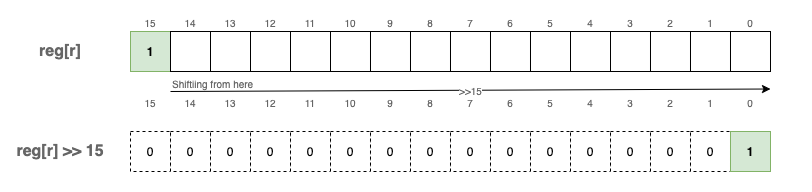

The diagram above was exported from draw.io. Its source (the exported page's mxGraphModel, read from the mxfile embedded in the PNG):
<mxGraphModel dx="1106" dy="892" grid="1" gridSize="10" guides="1" tooltips="1" connect="1" arrows="1" fold="1" page="1" pageScale="1" pageWidth="827" pageHeight="1169" math="0" shadow="0">
  <root>
    <mxCell id="0" />
    <mxCell id="1" parent="0" />
    <mxCell id="PzuIrlQaU6gUbfsNahON-90" value="" style="rounded=0;whiteSpace=wrap;html=1;fontSize=10;fontColor=#666666;strokeWidth=2;fillColor=none;strokeColor=none;" parent="1" vertex="1">
      <mxGeometry x="80" y="170" width="800" height="190" as="geometry" />
    </mxCell>
    <mxCell id="PzuIrlQaU6gUbfsNahON-1" value="1" style="rounded=0;whiteSpace=wrap;html=1;fontStyle=1;fillColor=#d5e8d4;strokeColor=#82b366;" parent="1" vertex="1">
      <mxGeometry x="200" y="200" width="40" height="40" as="geometry" />
    </mxCell>
    <mxCell id="PzuIrlQaU6gUbfsNahON-2" value="" style="rounded=0;whiteSpace=wrap;html=1;fontStyle=1;" parent="1" vertex="1">
      <mxGeometry x="240" y="200" width="40" height="40" as="geometry" />
    </mxCell>
    <mxCell id="PzuIrlQaU6gUbfsNahON-3" value="" style="rounded=0;whiteSpace=wrap;html=1;fontStyle=1;" parent="1" vertex="1">
      <mxGeometry x="280" y="200" width="40" height="40" as="geometry" />
    </mxCell>
    <mxCell id="PzuIrlQaU6gUbfsNahON-4" value="" style="rounded=0;whiteSpace=wrap;html=1;fontStyle=1;" parent="1" vertex="1">
      <mxGeometry x="320" y="200" width="40" height="40" as="geometry" />
    </mxCell>
    <mxCell id="PzuIrlQaU6gUbfsNahON-5" value="" style="rounded=0;whiteSpace=wrap;html=1;" parent="1" vertex="1">
      <mxGeometry x="360" y="200" width="40" height="40" as="geometry" />
    </mxCell>
    <mxCell id="PzuIrlQaU6gUbfsNahON-6" value="" style="rounded=0;whiteSpace=wrap;html=1;" parent="1" vertex="1">
      <mxGeometry x="400" y="200" width="40" height="40" as="geometry" />
    </mxCell>
    <mxCell id="PzuIrlQaU6gUbfsNahON-7" value="" style="rounded=0;whiteSpace=wrap;html=1;" parent="1" vertex="1">
      <mxGeometry x="440" y="200" width="40" height="40" as="geometry" />
    </mxCell>
    <mxCell id="PzuIrlQaU6gUbfsNahON-8" value="" style="rounded=0;whiteSpace=wrap;html=1;" parent="1" vertex="1">
      <mxGeometry x="480" y="200" width="40" height="40" as="geometry" />
    </mxCell>
    <mxCell id="PzuIrlQaU6gUbfsNahON-9" value="" style="rounded=0;whiteSpace=wrap;html=1;" parent="1" vertex="1">
      <mxGeometry x="520" y="200" width="40" height="40" as="geometry" />
    </mxCell>
    <mxCell id="PzuIrlQaU6gUbfsNahON-10" value="" style="rounded=0;whiteSpace=wrap;html=1;" parent="1" vertex="1">
      <mxGeometry x="560" y="200" width="40" height="40" as="geometry" />
    </mxCell>
    <mxCell id="PzuIrlQaU6gUbfsNahON-11" value="" style="rounded=0;whiteSpace=wrap;html=1;fontStyle=1" parent="1" vertex="1">
      <mxGeometry x="600" y="200" width="40" height="40" as="geometry" />
    </mxCell>
    <mxCell id="PzuIrlQaU6gUbfsNahON-12" value="" style="rounded=0;whiteSpace=wrap;html=1;fontStyle=1" parent="1" vertex="1">
      <mxGeometry x="640" y="200" width="40" height="40" as="geometry" />
    </mxCell>
    <mxCell id="PzuIrlQaU6gUbfsNahON-13" value="" style="rounded=0;whiteSpace=wrap;html=1;fontStyle=1" parent="1" vertex="1">
      <mxGeometry x="680" y="200" width="40" height="40" as="geometry" />
    </mxCell>
    <mxCell id="PzuIrlQaU6gUbfsNahON-14" value="" style="rounded=0;whiteSpace=wrap;html=1;" parent="1" vertex="1">
      <mxGeometry x="720" y="200" width="40" height="40" as="geometry" />
    </mxCell>
    <mxCell id="PzuIrlQaU6gUbfsNahON-15" value="" style="rounded=0;whiteSpace=wrap;html=1;" parent="1" vertex="1">
      <mxGeometry x="760" y="200" width="40" height="40" as="geometry" />
    </mxCell>
    <mxCell id="PzuIrlQaU6gUbfsNahON-16" value="" style="rounded=0;whiteSpace=wrap;html=1;" parent="1" vertex="1">
      <mxGeometry x="800" y="200" width="40" height="40" as="geometry" />
    </mxCell>
    <mxCell id="PzuIrlQaU6gUbfsNahON-73" value="0" style="text;html=1;strokeColor=none;fillColor=none;align=center;verticalAlign=bottom;whiteSpace=wrap;rounded=0;fontSize=10;fontColor=#666666;" parent="1" vertex="1">
      <mxGeometry x="800" y="170" width="40" height="30" as="geometry" />
    </mxCell>
    <mxCell id="PzuIrlQaU6gUbfsNahON-74" value="1" style="text;html=1;strokeColor=none;fillColor=none;align=center;verticalAlign=bottom;whiteSpace=wrap;rounded=0;fontSize=10;fontColor=#666666;" parent="1" vertex="1">
      <mxGeometry x="760" y="170" width="40" height="30" as="geometry" />
    </mxCell>
    <mxCell id="PzuIrlQaU6gUbfsNahON-75" value="2" style="text;html=1;strokeColor=none;fillColor=none;align=center;verticalAlign=bottom;whiteSpace=wrap;rounded=0;fontSize=10;fontColor=#666666;" parent="1" vertex="1">
      <mxGeometry x="720" y="170" width="40" height="30" as="geometry" />
    </mxCell>
    <mxCell id="PzuIrlQaU6gUbfsNahON-76" value="3" style="text;html=1;strokeColor=none;fillColor=none;align=center;verticalAlign=bottom;whiteSpace=wrap;rounded=0;fontSize=10;fontColor=#666666;" parent="1" vertex="1">
      <mxGeometry x="680" y="170" width="40" height="30" as="geometry" />
    </mxCell>
    <mxCell id="PzuIrlQaU6gUbfsNahON-77" value="4" style="text;html=1;strokeColor=none;fillColor=none;align=center;verticalAlign=bottom;whiteSpace=wrap;rounded=0;fontSize=10;fontColor=#666666;" parent="1" vertex="1">
      <mxGeometry x="640" y="170" width="40" height="30" as="geometry" />
    </mxCell>
    <mxCell id="PzuIrlQaU6gUbfsNahON-78" value="5" style="text;html=1;strokeColor=none;fillColor=none;align=center;verticalAlign=bottom;whiteSpace=wrap;rounded=0;fontSize=10;fontColor=#666666;" parent="1" vertex="1">
      <mxGeometry x="600" y="170" width="40" height="30" as="geometry" />
    </mxCell>
    <mxCell id="PzuIrlQaU6gUbfsNahON-79" value="6" style="text;html=1;strokeColor=none;fillColor=none;align=center;verticalAlign=bottom;whiteSpace=wrap;rounded=0;fontSize=10;fontColor=#666666;" parent="1" vertex="1">
      <mxGeometry x="560" y="170" width="40" height="30" as="geometry" />
    </mxCell>
    <mxCell id="PzuIrlQaU6gUbfsNahON-80" value="7" style="text;html=1;strokeColor=none;fillColor=none;align=center;verticalAlign=bottom;whiteSpace=wrap;rounded=0;fontSize=10;fontColor=#666666;" parent="1" vertex="1">
      <mxGeometry x="520" y="170" width="40" height="30" as="geometry" />
    </mxCell>
    <mxCell id="PzuIrlQaU6gUbfsNahON-81" value="8" style="text;html=1;strokeColor=none;fillColor=none;align=center;verticalAlign=bottom;whiteSpace=wrap;rounded=0;fontSize=10;fontColor=#666666;" parent="1" vertex="1">
      <mxGeometry x="480" y="170" width="40" height="30" as="geometry" />
    </mxCell>
    <mxCell id="PzuIrlQaU6gUbfsNahON-82" value="9" style="text;html=1;strokeColor=none;fillColor=none;align=center;verticalAlign=bottom;whiteSpace=wrap;rounded=0;fontSize=10;fontColor=#666666;" parent="1" vertex="1">
      <mxGeometry x="440" y="170" width="40" height="30" as="geometry" />
    </mxCell>
    <mxCell id="PzuIrlQaU6gUbfsNahON-83" value="10" style="text;html=1;strokeColor=none;fillColor=none;align=center;verticalAlign=bottom;whiteSpace=wrap;rounded=0;fontSize=10;fontColor=#666666;" parent="1" vertex="1">
      <mxGeometry x="400" y="170" width="40" height="30" as="geometry" />
    </mxCell>
    <mxCell id="PzuIrlQaU6gUbfsNahON-84" value="11" style="text;html=1;strokeColor=none;fillColor=none;align=center;verticalAlign=bottom;whiteSpace=wrap;rounded=0;fontSize=10;fontColor=#666666;" parent="1" vertex="1">
      <mxGeometry x="360" y="170" width="40" height="30" as="geometry" />
    </mxCell>
    <mxCell id="PzuIrlQaU6gUbfsNahON-85" value="12" style="text;html=1;strokeColor=none;fillColor=none;align=center;verticalAlign=bottom;whiteSpace=wrap;rounded=0;fontSize=10;fontColor=#666666;" parent="1" vertex="1">
      <mxGeometry x="320" y="170" width="40" height="30" as="geometry" />
    </mxCell>
    <mxCell id="PzuIrlQaU6gUbfsNahON-86" value="13" style="text;html=1;strokeColor=none;fillColor=none;align=center;verticalAlign=bottom;whiteSpace=wrap;rounded=0;fontSize=10;fontColor=#666666;" parent="1" vertex="1">
      <mxGeometry x="280" y="170" width="40" height="30" as="geometry" />
    </mxCell>
    <mxCell id="PzuIrlQaU6gUbfsNahON-87" value="14" style="text;html=1;strokeColor=none;fillColor=none;align=center;verticalAlign=bottom;whiteSpace=wrap;rounded=0;fontSize=10;fontColor=#666666;" parent="1" vertex="1">
      <mxGeometry x="240" y="170" width="40" height="30" as="geometry" />
    </mxCell>
    <mxCell id="PzuIrlQaU6gUbfsNahON-88" value="15" style="text;html=1;strokeColor=none;fillColor=none;align=center;verticalAlign=bottom;whiteSpace=wrap;rounded=0;fontSize=10;fontColor=#666666;" parent="1" vertex="1">
      <mxGeometry x="200" y="170" width="40" height="30" as="geometry" />
    </mxCell>
    <mxCell id="rHw-saK-eiw1sFadTzwa-2" value="0" style="rounded=0;whiteSpace=wrap;html=1;fontStyle=0;dashed=1;" vertex="1" parent="1">
      <mxGeometry x="200" y="300" width="40" height="40" as="geometry" />
    </mxCell>
    <mxCell id="rHw-saK-eiw1sFadTzwa-3" value="0" style="rounded=0;whiteSpace=wrap;html=1;fontStyle=0;dashed=1;" vertex="1" parent="1">
      <mxGeometry x="240" y="300" width="40" height="40" as="geometry" />
    </mxCell>
    <mxCell id="rHw-saK-eiw1sFadTzwa-4" value="0" style="rounded=0;whiteSpace=wrap;html=1;fontStyle=0;dashed=1;" vertex="1" parent="1">
      <mxGeometry x="280" y="300" width="40" height="40" as="geometry" />
    </mxCell>
    <mxCell id="rHw-saK-eiw1sFadTzwa-5" value="0" style="rounded=0;whiteSpace=wrap;html=1;fontStyle=0;dashed=1;" vertex="1" parent="1">
      <mxGeometry x="320" y="300" width="40" height="40" as="geometry" />
    </mxCell>
    <mxCell id="rHw-saK-eiw1sFadTzwa-6" value="0" style="rounded=0;whiteSpace=wrap;html=1;fontStyle=0;dashed=1;" vertex="1" parent="1">
      <mxGeometry x="360" y="300" width="40" height="40" as="geometry" />
    </mxCell>
    <mxCell id="rHw-saK-eiw1sFadTzwa-7" value="0" style="rounded=0;whiteSpace=wrap;html=1;fontStyle=0;dashed=1;" vertex="1" parent="1">
      <mxGeometry x="400" y="300" width="40" height="40" as="geometry" />
    </mxCell>
    <mxCell id="rHw-saK-eiw1sFadTzwa-8" value="0" style="rounded=0;whiteSpace=wrap;html=1;fontStyle=0;dashed=1;" vertex="1" parent="1">
      <mxGeometry x="440" y="300" width="40" height="40" as="geometry" />
    </mxCell>
    <mxCell id="rHw-saK-eiw1sFadTzwa-9" value="0" style="rounded=0;whiteSpace=wrap;html=1;fontStyle=0;dashed=1;" vertex="1" parent="1">
      <mxGeometry x="480" y="300" width="40" height="40" as="geometry" />
    </mxCell>
    <mxCell id="rHw-saK-eiw1sFadTzwa-10" value="0" style="rounded=0;whiteSpace=wrap;html=1;fontStyle=0;dashed=1;" vertex="1" parent="1">
      <mxGeometry x="520" y="300" width="40" height="40" as="geometry" />
    </mxCell>
    <mxCell id="rHw-saK-eiw1sFadTzwa-11" value="0" style="rounded=0;whiteSpace=wrap;html=1;fontStyle=0;dashed=1;" vertex="1" parent="1">
      <mxGeometry x="560" y="300" width="40" height="40" as="geometry" />
    </mxCell>
    <mxCell id="rHw-saK-eiw1sFadTzwa-12" value="0" style="rounded=0;whiteSpace=wrap;html=1;fontStyle=0;dashed=1;" vertex="1" parent="1">
      <mxGeometry x="600" y="300" width="40" height="40" as="geometry" />
    </mxCell>
    <mxCell id="rHw-saK-eiw1sFadTzwa-13" value="0" style="rounded=0;whiteSpace=wrap;html=1;fontStyle=0;dashed=1;" vertex="1" parent="1">
      <mxGeometry x="640" y="300" width="40" height="40" as="geometry" />
    </mxCell>
    <mxCell id="rHw-saK-eiw1sFadTzwa-14" value="0" style="rounded=0;whiteSpace=wrap;html=1;fontStyle=0;dashed=1;" vertex="1" parent="1">
      <mxGeometry x="680" y="300" width="40" height="40" as="geometry" />
    </mxCell>
    <mxCell id="rHw-saK-eiw1sFadTzwa-15" value="0" style="rounded=0;whiteSpace=wrap;html=1;fontStyle=0;dashed=1;" vertex="1" parent="1">
      <mxGeometry x="720" y="300" width="40" height="40" as="geometry" />
    </mxCell>
    <mxCell id="rHw-saK-eiw1sFadTzwa-16" value="0" style="rounded=0;whiteSpace=wrap;html=1;dashed=1;" vertex="1" parent="1">
      <mxGeometry x="760" y="300" width="40" height="40" as="geometry" />
    </mxCell>
    <mxCell id="rHw-saK-eiw1sFadTzwa-17" value="1" style="rounded=0;whiteSpace=wrap;html=1;fillColor=#d5e8d4;strokeColor=#82b366;fontStyle=1" vertex="1" parent="1">
      <mxGeometry x="800" y="300" width="40" height="40" as="geometry" />
    </mxCell>
    <mxCell id="rHw-saK-eiw1sFadTzwa-18" value="0" style="text;html=1;strokeColor=none;fillColor=none;align=center;verticalAlign=bottom;whiteSpace=wrap;rounded=0;fontSize=10;fontColor=#666666;" vertex="1" parent="1">
      <mxGeometry x="800" y="250" width="40" height="30" as="geometry" />
    </mxCell>
    <mxCell id="rHw-saK-eiw1sFadTzwa-19" value="1" style="text;html=1;strokeColor=none;fillColor=none;align=center;verticalAlign=bottom;whiteSpace=wrap;rounded=0;fontSize=10;fontColor=#666666;" vertex="1" parent="1">
      <mxGeometry x="760" y="250" width="40" height="30" as="geometry" />
    </mxCell>
    <mxCell id="rHw-saK-eiw1sFadTzwa-20" value="2" style="text;html=1;strokeColor=none;fillColor=none;align=center;verticalAlign=bottom;whiteSpace=wrap;rounded=0;fontSize=10;fontColor=#666666;" vertex="1" parent="1">
      <mxGeometry x="720" y="250" width="40" height="30" as="geometry" />
    </mxCell>
    <mxCell id="rHw-saK-eiw1sFadTzwa-21" value="3" style="text;html=1;strokeColor=none;fillColor=none;align=center;verticalAlign=bottom;whiteSpace=wrap;rounded=0;fontSize=10;fontColor=#666666;" vertex="1" parent="1">
      <mxGeometry x="680" y="250" width="40" height="30" as="geometry" />
    </mxCell>
    <mxCell id="rHw-saK-eiw1sFadTzwa-22" value="4" style="text;html=1;strokeColor=none;fillColor=none;align=center;verticalAlign=bottom;whiteSpace=wrap;rounded=0;fontSize=10;fontColor=#666666;" vertex="1" parent="1">
      <mxGeometry x="640" y="250" width="40" height="30" as="geometry" />
    </mxCell>
    <mxCell id="rHw-saK-eiw1sFadTzwa-23" value="5" style="text;html=1;strokeColor=none;fillColor=none;align=center;verticalAlign=bottom;whiteSpace=wrap;rounded=0;fontSize=10;fontColor=#666666;" vertex="1" parent="1">
      <mxGeometry x="600" y="250" width="40" height="30" as="geometry" />
    </mxCell>
    <mxCell id="rHw-saK-eiw1sFadTzwa-24" value="6" style="text;html=1;strokeColor=none;fillColor=none;align=center;verticalAlign=bottom;whiteSpace=wrap;rounded=0;fontSize=10;fontColor=#666666;" vertex="1" parent="1">
      <mxGeometry x="560" y="250" width="40" height="30" as="geometry" />
    </mxCell>
    <mxCell id="rHw-saK-eiw1sFadTzwa-25" value="7" style="text;html=1;strokeColor=none;fillColor=none;align=center;verticalAlign=bottom;whiteSpace=wrap;rounded=0;fontSize=10;fontColor=#666666;" vertex="1" parent="1">
      <mxGeometry x="520" y="250" width="40" height="30" as="geometry" />
    </mxCell>
    <mxCell id="rHw-saK-eiw1sFadTzwa-26" value="8" style="text;html=1;strokeColor=none;fillColor=none;align=center;verticalAlign=bottom;whiteSpace=wrap;rounded=0;fontSize=10;fontColor=#666666;" vertex="1" parent="1">
      <mxGeometry x="480" y="250" width="40" height="30" as="geometry" />
    </mxCell>
    <mxCell id="rHw-saK-eiw1sFadTzwa-27" value="9" style="text;html=1;strokeColor=none;fillColor=none;align=center;verticalAlign=bottom;whiteSpace=wrap;rounded=0;fontSize=10;fontColor=#666666;" vertex="1" parent="1">
      <mxGeometry x="440" y="250" width="40" height="30" as="geometry" />
    </mxCell>
    <mxCell id="rHw-saK-eiw1sFadTzwa-28" value="10" style="text;html=1;strokeColor=none;fillColor=none;align=center;verticalAlign=bottom;whiteSpace=wrap;rounded=0;fontSize=10;fontColor=#666666;" vertex="1" parent="1">
      <mxGeometry x="400" y="250" width="40" height="30" as="geometry" />
    </mxCell>
    <mxCell id="rHw-saK-eiw1sFadTzwa-29" value="11" style="text;html=1;strokeColor=none;fillColor=none;align=center;verticalAlign=bottom;whiteSpace=wrap;rounded=0;fontSize=10;fontColor=#666666;" vertex="1" parent="1">
      <mxGeometry x="360" y="250" width="40" height="30" as="geometry" />
    </mxCell>
    <mxCell id="rHw-saK-eiw1sFadTzwa-30" value="12" style="text;html=1;strokeColor=none;fillColor=none;align=center;verticalAlign=bottom;whiteSpace=wrap;rounded=0;fontSize=10;fontColor=#666666;" vertex="1" parent="1">
      <mxGeometry x="320" y="250" width="40" height="30" as="geometry" />
    </mxCell>
    <mxCell id="rHw-saK-eiw1sFadTzwa-31" value="13" style="text;html=1;strokeColor=none;fillColor=none;align=center;verticalAlign=bottom;whiteSpace=wrap;rounded=0;fontSize=10;fontColor=#666666;" vertex="1" parent="1">
      <mxGeometry x="280" y="250" width="40" height="30" as="geometry" />
    </mxCell>
    <mxCell id="rHw-saK-eiw1sFadTzwa-32" value="14" style="text;html=1;strokeColor=none;fillColor=none;align=center;verticalAlign=bottom;whiteSpace=wrap;rounded=0;fontSize=10;fontColor=#666666;" vertex="1" parent="1">
      <mxGeometry x="240" y="250" width="40" height="30" as="geometry" />
    </mxCell>
    <mxCell id="rHw-saK-eiw1sFadTzwa-33" value="15" style="text;html=1;strokeColor=none;fillColor=none;align=center;verticalAlign=bottom;whiteSpace=wrap;rounded=0;fontSize=10;fontColor=#666666;" vertex="1" parent="1">
      <mxGeometry x="200" y="250" width="40" height="30" as="geometry" />
    </mxCell>
    <mxCell id="rHw-saK-eiw1sFadTzwa-34" value="&lt;font style=&quot;font-size: 16px&quot;&gt;&lt;b&gt;reg[r]&lt;/b&gt;&lt;/font&gt;" style="text;html=1;strokeColor=none;fillColor=none;align=center;verticalAlign=middle;whiteSpace=wrap;rounded=0;fontSize=10;fontColor=#666666;" vertex="1" parent="1">
      <mxGeometry x="100" y="205" width="60" height="30" as="geometry" />
    </mxCell>
    <mxCell id="rHw-saK-eiw1sFadTzwa-35" value="&lt;font style=&quot;font-size: 16px&quot;&gt;&lt;b&gt;reg[r] &amp;gt;&amp;gt; 15&lt;/b&gt;&lt;/font&gt;" style="text;html=1;strokeColor=none;fillColor=none;align=center;verticalAlign=middle;whiteSpace=wrap;rounded=0;fontSize=10;fontColor=#666666;" vertex="1" parent="1">
      <mxGeometry x="70" y="305" width="120" height="30" as="geometry" />
    </mxCell>
    <mxCell id="rHw-saK-eiw1sFadTzwa-36" value="" style="endArrow=classic;html=1;rounded=0;fontSize=10;fontColor=#666666;entryX=1;entryY=0.25;entryDx=0;entryDy=0;" edge="1" parent="1" target="rHw-saK-eiw1sFadTzwa-18">
      <mxGeometry relative="1" as="geometry">
        <mxPoint x="240" y="260" as="sourcePoint" />
        <mxPoint x="400" y="260" as="targetPoint" />
      </mxGeometry>
    </mxCell>
    <mxCell id="rHw-saK-eiw1sFadTzwa-37" value="&amp;gt;&amp;gt;15" style="edgeLabel;resizable=0;html=1;align=center;verticalAlign=middle;dashed=1;fontSize=10;fontColor=#666666;strokeWidth=2;fillColor=none;" connectable="0" vertex="1" parent="rHw-saK-eiw1sFadTzwa-36">
      <mxGeometry relative="1" as="geometry" />
    </mxCell>
    <mxCell id="rHw-saK-eiw1sFadTzwa-38" value="Shiftiing from here" style="edgeLabel;resizable=0;html=1;align=left;verticalAlign=bottom;dashed=1;fontSize=10;fontColor=#666666;strokeWidth=2;fillColor=none;" connectable="0" vertex="1" parent="rHw-saK-eiw1sFadTzwa-36">
      <mxGeometry x="-1" relative="1" as="geometry" />
    </mxCell>
  </root>
</mxGraphModel>